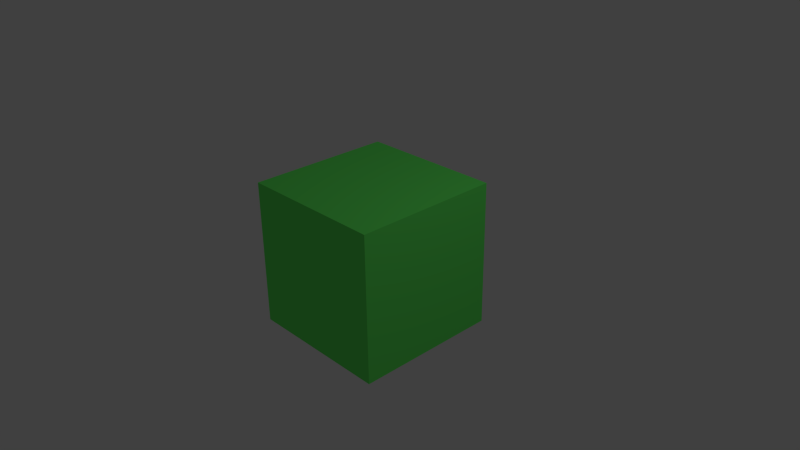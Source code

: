 # Source: TexturesBeginner.blend  (saved by Blender 2.75.0; exported with 4.5.12 LTS)
import bpy
from mathutils import Matrix  # noqa: F401  (used for matrix-valued properties, if any)

bpy.ops.wm.read_factory_settings(use_empty=True)
scene = bpy.context.scene
scene.name = 'Scene'

# ---- collections
col_collection_1 = bpy.data.collections.new('Collection 1'); scene.collection.children.link(col_collection_1)

# ---- materials (node trees are filled in below, after node groups)
mat_material = bpy.data.materials.new('Material')
mat_material.alpha_threshold = 0.0
mat_material.use_transparent_shadow = False
mat_material.diffuse_color = (0.149, 1.0, 0.146, 1.0)
mat_material.specular_color = (0.64, 0.99, 0.566)
mat_material.roughness = 0.5
mat_material.line_color = (0.0, 0.0, 0.0, 1.0)

# ---- material node trees

# ---- world
world_world = bpy.data.worlds.new('World'); scene.world = world_world
world_world.color = (0.05088, 0.05088, 0.05088)
world_world.use_sun_shadow = False
world_world.sun_shadow_jitter_overblur = 0.0
world_world.cycles.sampling_method = 'MANUAL'
world_world.cycles.sample_map_resolution = 256

# ---- cameras
cam_camera = bpy.data.cameras.new('Camera')
cam_camera.clip_end = 100.0
cam_camera.lens = 35.0
cam_camera.sensor_width = 32.0
cam_camera.sensor_height = 18.0
cam_camera.ortho_scale = 7.314
cam_camera.dof.focus_distance = 0.0
cam_camera.dof.aperture_fstop = 128.0

# ---- lights
light_lamp = bpy.data.lights.new('Lamp', 'POINT')
light_lamp.transmission_factor = 0.0
light_lamp.cutoff_distance = 30.0
light_lamp.energy = 100.0
light_lamp.shadow_buffer_clip_start = 1.001
light_lamp.shadow_soft_size = 0.1
light_lamp.shadow_maximum_resolution = 0.006
light_lamp.use_absolute_resolution = True
light_lamp.cycles.use_multiple_importance_sampling = False

# ---- meshes
me_cube = bpy.data.meshes.new('Cube')
me_cube.from_pydata([(1.0, 1.0, -1.0), (1.0, -1.0, -1.0), (-1.0, -1.0, -1.0), (-1.0, 1.0, -1.0), (1.0, 1.0, 1.0), (1.0, -1.0, 1.0), (-1.0, -1.0, 1.0), (-1.0, 1.0, 1.0)], [], [(0, 1, 2, 3), (4, 7, 6, 5), (0, 4, 5, 1), (1, 5, 6, 2), (2, 6, 7, 3), (4, 0, 3, 7)])
me_cube.materials.append(mat_material)
me_cube.use_remesh_preserve_volume = False
me_cube.use_remesh_preserve_attributes = False
me_cube.use_mirror_vertex_groups = False
me_cube.update()

# ---- objects
ob_cube = bpy.data.objects.new('Cube', me_cube)
ob_lamp = bpy.data.objects.new('Lamp', light_lamp)
ob_camera = bpy.data.objects.new('Camera', cam_camera)

# ---- transforms, parenting, visibility, modifiers, constraints
ob_cube.location = (0.0, 0.0, 0.0)
ob_cube.lock_rotations_4d = False
ob_cube.empty_display_type = 'ARROWS'
ob_cube.lineart.crease_threshold = 0.0
ob_lamp.location = (4.076, 1.005, 5.904)
ob_lamp.rotation_euler = (0.6503, 0.05522, 1.866)
ob_lamp.lock_rotations_4d = False
ob_lamp.empty_display_type = 'ARROWS'
ob_lamp.color = (0.0, 0.0, 0.0, 0.0)
ob_lamp.lineart.crease_threshold = 0.0
ob_camera.location = (7.481, -6.508, 5.344)
ob_camera.rotation_euler = (1.109, 0.01082, 0.8149)
ob_camera.lock_rotations_4d = False
ob_camera.empty_display_type = 'ARROWS'
ob_camera.color = (0.0, 0.0, 0.0, 0.0)
ob_camera.display_type = 'WIRE'
ob_camera.lineart.crease_threshold = 0.0

# ---- collection membership
col_collection_1.objects.link(ob_cube)
col_collection_1.objects.link(ob_lamp)
col_collection_1.objects.link(ob_camera)

# ---- scene / render settings (as saved in the file)
scene.camera = ob_camera
scene.frame_start = 1; scene.frame_end = 250; scene.frame_set(1)
scene.render.engine = 'BLENDER_EEVEE_NEXT'
scene.render.resolution_percentage = 50
scene.render.dither_intensity = 0.0
scene.cycles.use_denoising = False
scene.cycles.samples = 10
scene.cycles.sampling_pattern = 'TABULATED_SOBOL'
scene.cycles.light_sampling_threshold = 0.0
scene.cycles.use_adaptive_sampling = False
scene.cycles.use_light_tree = False
scene.cycles.blur_glossy = 0.0
scene.cycles.pixel_filter_type = 'GAUSSIAN'
scene.cycles.sample_clamp_indirect = 0.0
scene.view_settings.view_transform = 'Standard'
bpy.context.view_layer.update()
